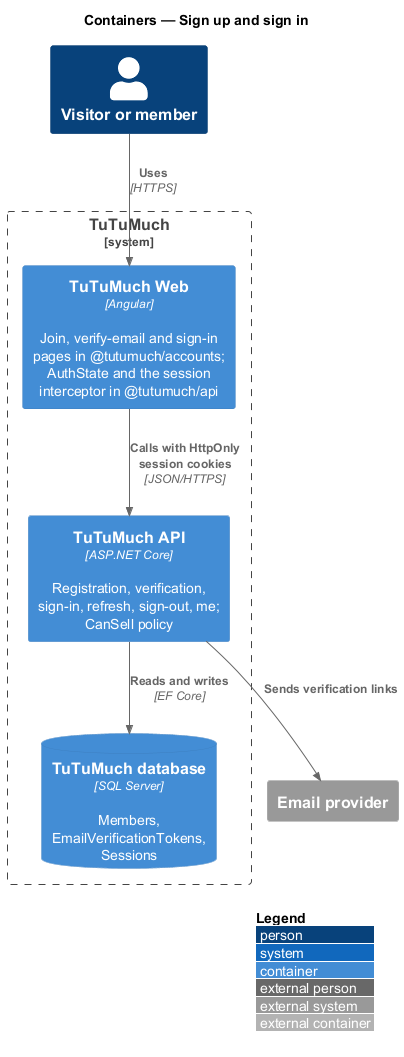

The diagram above was rendered by PlantUML. Its source (embedded in the PNG):
@startuml
!include <C4/C4_Container>
LAYOUT_WITH_LEGEND()
title Containers — Sign up and sign in

Person(visitor, "Visitor or member")
System_Boundary(tutumuch, "TuTuMuch") {
  Container(web, "TuTuMuch Web", "Angular", "Join, verify-email and sign-in pages in @tutumuch/accounts; AuthState and the session interceptor in @tutumuch/api")
  Container(api, "TuTuMuch API", "ASP.NET Core", "Registration, verification, sign-in, refresh, sign-out, me; CanSell policy")
  ContainerDb(db, "TuTuMuch database", "SQL Server", "Members, EmailVerificationTokens, Sessions")
}
System_Ext(email, "Email provider")
Rel(visitor, web, "Uses", "HTTPS")
Rel(web, api, "Calls with HttpOnly session cookies", "JSON/HTTPS")
Rel(api, db, "Reads and writes", "EF Core")
Rel(api, email, "Sends verification links")
@enduml